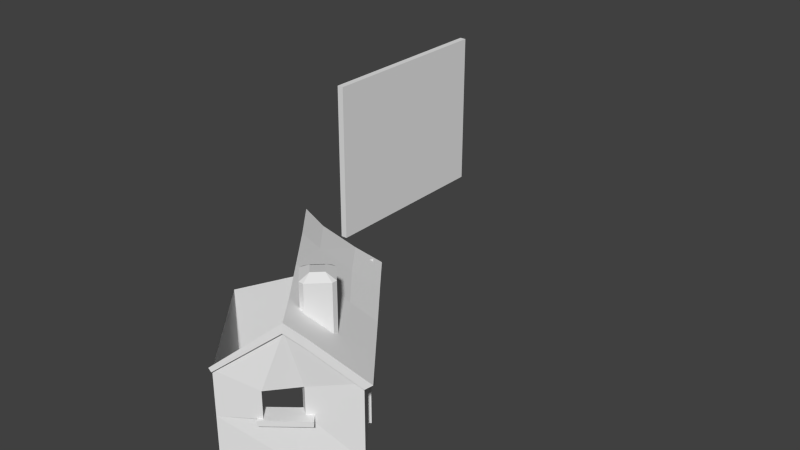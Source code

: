 # Source: stonehut4.blend  (saved by Blender 2.66.0; exported with 4.5.12 LTS)
import bpy
from mathutils import Matrix  # noqa: F401  (used for matrix-valued properties, if any)

bpy.ops.wm.read_factory_settings(use_empty=True)
scene = bpy.context.scene
scene.name = 'Scene'

# ---- collections
col_collection_1 = bpy.data.collections.new('Collection 1'); scene.collection.children.link(col_collection_1)

# ---- materials (node trees are filled in below, after node groups)
mat_ref = bpy.data.materials.new('Ref')
mat_ref.alpha_threshold = 0.0
mat_ref.use_transparent_shadow = False
mat_ref.preview_render_type = 'CUBE'
mat_ref.roughness = 0.5
mat_ref.line_color = (0.0, 0.0, 0.0, 1.0)

# ---- material node trees

# ---- world
world_world = bpy.data.worlds.new('World'); scene.world = world_world
world_world.color = (0.05088, 0.05088, 0.05088)
world_world.use_sun_shadow = False
world_world.sun_shadow_jitter_overblur = 0.0
world_world.cycles.sampling_method = 'MANUAL'
world_world.cycles.sample_map_resolution = 256

# ---- meshes
me_cube = bpy.data.meshes.new('Cube')
me_cube.from_pydata([(-1.0, -30.0, -25.0), (-1.0, 30.0, -25.0), (1.0, 30.0, -25.0), (1.0, -30.0, -25.0), (-1.0, -30.0, 25.0), (-1.0, 30.0, 25.0), (1.0, 30.0, 25.0), (1.0, -30.0, 25.0)], [], [(4, 5, 1, 0), (5, 6, 2, 1), (6, 7, 3, 2), (7, 4, 0, 3), (0, 1, 2, 3), (7, 6, 5, 4)])
_uv = me_cube.uv_layers.new(name='UVMap')
_uv.uv.foreach_set('vector', [1.0, 1.0, 0.0, 1.0, 0.0, 0.0, 1.0, 0.0, 1.0, 1.0, 0.0, 1.0, 0.0, 0.0, 1.0, 0.0, 1.0, 1.0, 0.0, 1.0, 0.0, 0.0, 1.0, 0.0, 1.0, 1.0, 0.0, 1.0, 0.0, 0.0, 1.0, 0.0, 1.0, 1.0, 0.0, 1.0, 0.0, 0.0, 1.0, 0.0, 1.0, 1.0, 0.0, 1.0, 0.0, 0.0, 1.0, 0.0])
me_cube.materials.append(mat_ref)
me_cube.use_remesh_preserve_volume = False
me_cube.use_remesh_preserve_attributes = False
me_cube.use_mirror_vertex_groups = False
me_cube.update()
me_w_rfel_1 = bpy.data.meshes.new('W_rfel_1')
me_w_rfel_1.from_pydata([(3.286, -8.552, 18.87), (3.286, -2.395, 18.87), (-8.135, -3.238, 27.91), (-8.135, -4.859, 27.91), (-8.135, -12.51, 27.91), (-8.135, -24.94, 27.91), (3.286, -24.94, 18.87), (-17.2, -24.94, -7.013), (-28.62, -24.94, 2.027), (-28.62, -12.51, 2.027), (-28.62, -4.859, 2.027), (-28.62, -0.1799, 2.027), (-17.2, 0.6566, -7.013), (-15.67, -12.51, 17.01), (-22.84, -12.51, 10.98), (-18.38, -24.94, 14.97), (-22.84, -4.926, 10.98), (-15.67, -4.926, 17.01), (-19.1, 10.31, 14.97), (16.29, -8.552, 8.571), (16.29, -24.94, 8.571), (27.83, -24.94, -0.564), (27.83, 0.06046, -0.564), (16.29, -0.8356, 8.571), (18.16, 13.15, -14.38), (-19.99, 10.33, 15.45), (-29.41, -0.1599, 2.653), (25.36, 3.453, -6.229), (29.68, -0.5276, -1.941), (20.33, -1.217, 5.372), (9.658, -2.912, 13.82), (-0.3019, -3.623, 21.71), (-8.75, -4.376, 28.39), (-12.5, 0.6933, 23.93), (-11.28, -0.2147, 12.2), (-11.28, 17.92, 12.2), (-6.729, 17.92, 7.884), (-7.001, -0.2147, 18.15), (-7.001, 17.92, 18.15), (-11.32, 17.92, 13.6), (-11.32, -0.2147, 13.6), (-1.049, -0.2147, 13.87), (-1.049, 17.92, 13.87), (-5.601, 17.92, 18.19), (-5.601, -0.2147, 18.19), (-5.329, 17.92, 7.921), (-1.012, 17.92, 12.47), (-1.012, -0.2147, 12.47), (3.29, -24.96, 16.6), (14.24, -11.24, 7.822), (15.24, -11.24, 9.09), (4.294, -24.96, 17.87), (3.991, -9.038, 17.21), (14.66, -9.038, 8.795), (13.7, -9.038, 7.582), (3.028, -9.038, 16.0), (14.66, -24.94, 8.795), (3.991, -24.94, 17.21), (4.222, -21.98, 17.88), (15.31, -8.171, 9.04), (14.3, -8.171, 7.771), (3.218, -21.98, 16.62), (-8.602, 19.38, 12.97), (-3.728, 19.38, 13.1), (13.7, -24.94, 7.582), (3.028, -24.94, 16.0), (-6.1, 19.38, 10.6), (-6.229, 19.38, 15.47), (-16.48, -13.83, 20.32), (-16.48, -12.39, 20.32), (-24.32, -12.39, 10.42), (-24.32, -13.83, 10.42), (-12.34, -13.83, 17.04), (-12.34, -12.39, 17.04), (-20.18, -13.83, 7.141), (-20.18, -12.39, 7.141), (27.75, -24.94, -0.6485), (27.75, 2.476, -0.6485), (-4.193, -24.94, -17.31), (-4.193, 1.645, -17.31), (1.181, -8.552, 16.21), (14.19, -8.552, 5.912), (-21.1, -4.926, 8.552), (-13.93, -4.926, 14.59), (-21.1, -12.51, 8.552), (-13.93, -12.51, 14.59), (3.736, -9.08, 19.34), (3.736, -7.654, 19.34), (2.078, -7.654, 17.24), (2.078, -9.08, 17.24), (15.72, -9.08, 9.852), (16.87, -9.08, 8.943), (16.87, -7.654, 8.943), (15.72, -7.654, 9.852), (15.21, -9.08, 6.849), (15.21, -7.654, 6.849), (3.736, -24.94, 19.34), (4.867, -24.94, 18.44), (4.867, -9.08, 18.44), (4.867, -7.654, 18.44), (3.209, -7.654, 16.35), (3.209, -9.08, 16.35), (14.06, -9.08, 7.758), (2.078, -24.94, 17.24), (14.06, -7.654, 7.758), (15.72, -24.94, 9.852), (16.87, -24.94, 8.943), (15.21, -24.94, 6.849), (14.06, -24.94, 7.758), (3.209, -24.94, 16.35), (16.66, 4.667, 2.123), (21.56, -0.1021, 6.914), (30.56, 0.4641, -0.2113), (25.98, 5.02, -5.033), (-11.93, 13.37, 9.757), (-29.76, 0.9947, 2.215), (-19.84, 12.99, 15.63), (-16.93, 6.676, 18.67), (-16.51, 8.984, 19.19), (18.3, 15.81, -14.2), (-8.737, 9.453, 13.11), (-1.59, 14.31, 1.706), (0.919, -2.385, 23.25), (-7.529, -3.138, 29.94), (1.509, 10.35, 5.101), (10.88, -1.615, 15.37), (9.446, 14.99, -6.986), (11.74, 11.07, -3.531), (6.581, 3.875, 10.66), (20.17, 9.088, -11.29), (20.5, 11.33, -10.72), (-11.65, 2.422, 25.01), (-3.511, 3.045, 18.6)], [], [(37, 38, 39, 40), (41, 42, 43, 44), (48, 49, 50, 51), (52, 53, 54, 55), (56, 53, 52, 57), (58, 59, 60, 61), (40, 39, 35, 34), (44, 43, 38, 37), (47, 46, 42, 41), (51, 50, 59, 58), (64, 54, 53, 56), (39, 62, 35), (57, 52, 55, 65), (42, 46, 63), (68, 69, 70, 71), (72, 73, 69, 68), (72, 68, 71, 74), (71, 70, 75, 74), (69, 73, 75, 70), (17, 3, 2, 18), (78, 7, 12, 79), (1, 0, 19, 23), (0, 80, 81, 19), (13, 15, 5, 4), (16, 82, 83, 17), (79, 77, 76, 78), (17, 13, 4, 3), (16, 10, 9, 14), (14, 84, 82, 16), (13, 85, 84, 14), (17, 83, 85, 13), (86, 87, 88, 89), (90, 91, 92, 93), (94, 95, 92, 91), (86, 96, 97, 98), (87, 99, 100, 88), (90, 98, 101, 102), (99, 87, 86, 98), (89, 103, 96, 86), (93, 92, 95, 104), (90, 105, 106, 91), (93, 99, 98, 90), (91, 106, 107, 94), (102, 108, 105, 90), (104, 100, 99, 93), (98, 97, 109, 101), (110, 111, 112, 113), (117, 118, 116, 25), (29, 28, 112, 111), (27, 113, 112, 28), (25, 116, 115, 26), (120, 114, 116, 118), (122, 123, 32, 31), (124, 121, 114, 120), (125, 122, 31, 30), (110, 127, 124, 128), (111, 125, 30, 29), (24, 129, 117, 25), (130, 119, 126, 127), (33, 32, 123, 131), (129, 24, 119, 130), (131, 123, 122, 132), (120, 132, 128, 124), (127, 126, 121, 124), (113, 130, 127, 110), (27, 129, 130, 113), (128, 125, 111, 110), (129, 27, 33, 117), (131, 118, 117, 33), (132, 120, 118, 131), (132, 122, 125, 128), (4, 5, 6, 0, 1, 2, 3), (10, 16, 17, 18, 11), (14, 9, 8, 15, 13), (29, 30, 31, 32, 33, 27, 28), (23, 19, 20, 21, 22), (10, 11, 12, 7, 8, 9), (66, 45, 36), (46, 45, 66, 63), (36, 35, 62, 66), (43, 67, 38), (67, 62, 39, 38), (43, 42, 63, 67)])
_uv = me_w_rfel_1.uv_layers.new(name='UVMap')
_uv.uv.foreach_set('vector', [1.845, -0.1633, 1.845, 0.3389, 1.671, 0.3389, 1.671, -0.1633, 2.074, -0.1633, 2.074, 0.3389, 1.9, 0.3389, 1.9, -0.1633, 0.542, -0.6761, 0.7226, -0.4497, 0.7392, -0.4497, 0.5585, -0.6761, 0.4691, 1.572, 0.3489, 1.583, 0.3477, 1.569, 0.4679, 1.558, -0.006113, 1.278, -0.006113, 1.762, -0.4175, 1.762, -0.4175, 1.278, 0.5574, -0.6269, 0.7402, -0.3991, 0.7237, -0.3991, 0.5408, -0.6269, 1.644, -0.1633, 1.644, 0.3389, 1.617, 0.3389, 1.617, -0.1633, 1.9, -0.1633, 1.9, 0.3389, 1.873, 0.3389, 1.873, -0.1633, 2.101, -0.1633, 2.101, 0.3389, 2.074, 0.3389, 2.074, -0.1633, 0.5585, -0.6761, 0.7392, -0.4497, 0.7402, -0.3991, 0.5574, -0.6269, -0.9551, 1.278, -0.9551, 1.762, -1.002, 1.762, -1.002, 1.278, 1.644, 0.4068, 1.577, 0.3793, 1.617, 0.3793, -0.4551, 1.278, -0.4551, 1.762, -0.502, 1.762, -0.502, 1.278, 1.443, 0.608, 1.415, 0.5806, 1.253, 0.3793, 0.7316, 1.313, 0.7316, 1.326, 0.62, 1.326, 0.62, 1.313, 0.8944, 1.313, 0.8944, 1.326, 0.8477, 1.326, 0.8477, 1.313, 0.5733, 1.197, 0.62, 1.201, 0.61, 1.313, 0.5633, 1.309, 0.61, 1.313, 0.61, 1.326, 0.5633, 1.326, 0.5633, 1.313, 0.62, 1.467, 0.5733, 1.471, 0.5633, 1.359, 0.61, 1.355, 0.6578, 0.3769, 0.7463, 0.3714, 0.7463, 0.3821, 0.6352, 0.4715, 0.3507, 0.839, 0.435, 0.839, 0.435, 1.008, 0.3507, 1.014, 0.848, 0.3877, 0.848, 0.3471, 0.9323, 0.3471, 0.9323, 0.398, 0.45, 0.007894, 0.4485, 0.03074, 0.3642, 0.02073, 0.3657, -0.002117, 0.6578, 0.321, 0.6352, 0.239, 0.7463, 0.239, 0.7463, 0.321, 0.519, 0.1682, 0.5124, 0.1674, 0.507, 0.1044, 0.5136, 0.1052, 0.3507, 1.014, 0.274, 1.02, 0.274, 0.839, 0.3507, 0.839, 0.6578, 0.3769, 0.6578, 0.321, 0.7463, 0.321, 0.7463, 0.3714, 0.5948, 0.3769, 0.524, 0.3714, 0.524, 0.321, 0.5948, 0.321, 0.779, 0.321, 0.7856, 0.321, 0.7856, 0.3769, 0.779, 0.3769, 0.5136, 0.6228, 0.507, 0.6236, 0.5124, 0.5606, 0.519, 0.5598, 0.5136, 0.9769, 0.507, 0.9769, 0.507, 0.921, 0.5136, 0.921, 1.859, 1.193, 1.859, 1.227, 1.796, 1.227, 1.796, 1.193, 2.256, 1.193, 2.29, 1.193, 2.29, 1.227, 2.256, 1.227, 1.359, 1.193, 1.359, 1.227, 1.296, 1.227, 1.296, 1.193, 1.895, 1.193, 1.895, 0.8169, 1.929, 0.8169, 1.929, 1.193, 1.796, 1.29, 1.762, 1.293, 1.756, 1.23, 1.79, 1.227, 1.435, 0.7215, 1.762, 0.7508, 1.756, 0.8139, 1.429, 0.7846, 1.929, 1.227, 1.895, 1.227, 1.895, 1.193, 1.929, 1.193, 1.796, 1.193, 1.796, 0.8169, 1.859, 0.8169, 1.859, 1.193, 1.435, 1.323, 1.4, 1.326, 1.395, 1.263, 1.429, 1.259, 2.256, 1.193, 2.256, 0.8169, 2.29, 0.8169, 2.29, 1.193, 2.256, 1.227, 1.929, 1.227, 1.929, 1.193, 2.256, 1.193, 1.296, 1.193, 1.296, 0.8169, 1.359, 0.8169, 1.359, 1.193, 1.828, 1.193, 1.828, 0.8169, 1.891, 0.8169, 1.891, 1.193, 1.429, 1.259, 1.756, 1.23, 1.762, 1.293, 1.435, 1.323, 1.328, 1.193, 1.328, 0.8169, 1.392, 0.8169, 1.392, 1.193, -0.4866, 0.7701, -0.4851, 0.8053, -0.5485, 0.811, -0.5507, 0.7762, -0.1635, 0.5375, -0.1599, 0.5503, -0.1855, 0.5726, -0.1868, 0.5578, -0.486, 0.2709, -0.5516, 0.2646, -0.5485, 0.2543, -0.4851, 0.26, -0.738, 0.5196, -0.7452, 0.5283, -0.78, 0.503, -0.7697, 0.4975, -0.1868, 0.5578, -0.1855, 0.5726, -0.2788, 0.503, -0.2757, 0.4996, -0.3394, 0.7146, -0.3393, 0.6889, -0.2865, 0.6837, -0.2849, 0.7093, -0.3396, 0.2731, -0.28, 0.2784, -0.281, 0.2893, -0.3405, 0.2839, -0.4113, 0.7214, -0.4117, 0.6959, -0.3393, 0.6889, -0.3394, 0.7146, -0.4098, 0.2668, -0.3396, 0.2731, -0.3405, 0.2839, -0.4108, 0.2776, -0.4866, 0.7701, -0.4883, 0.7285, -0.4113, 0.7214, -0.4105, 0.7632, -0.4851, 0.26, -0.4098, 0.2668, -0.4108, 0.2776, -0.486, 0.2709, -0.5549, 0.3567, -0.5541, 0.3338, -0.2852, 0.3597, -0.2866, 0.383, -0.5532, 0.735, -0.5548, 0.7099, -0.4894, 0.7031, -0.4883, 0.7285, -0.1254, 0.5043, -0.09311, 0.4761, -0.08224, 0.483, -0.1178, 0.5139, -0.7005, 0.5509, -0.6776, 0.5744, -0.6789, 0.5892, -0.704, 0.5634, -0.2822, 0.7513, -0.28, 0.7869, -0.3396, 0.7923, -0.3395, 0.7566, -0.3394, 0.7146, -0.3395, 0.7566, -0.4105, 0.7632, -0.4113, 0.7214, -0.4883, 0.7285, -0.4894, 0.7031, -0.4117, 0.6959, -0.4113, 0.7214, -0.5507, 0.7762, -0.5532, 0.735, -0.4883, 0.7285, -0.4866, 0.7701, -0.738, 0.5196, -0.7005, 0.5509, -0.704, 0.5634, -0.7452, 0.5283, -0.4105, 0.7632, -0.4098, 0.7986, -0.4851, 0.8053, -0.4866, 0.7701, -0.5541, 0.3338, -0.5527, 0.2964, -0.2829, 0.3216, -0.2852, 0.3597, -0.1178, 0.5139, -0.1599, 0.5503, -0.1635, 0.5375, -0.1254, 0.5043, -0.3395, 0.7566, -0.3394, 0.7146, -0.2849, 0.7093, -0.2822, 0.7513, -0.3395, 0.7566, -0.3396, 0.7923, -0.4098, 0.7986, -0.4105, 0.7632, 0.774, 0.321, 0.774, 0.239, 0.848, 0.239, 0.848, 0.3471, 0.848, 0.3877, 0.774, 0.3821, 0.774, 0.3714, 0.524, 0.3714, 0.5948, 0.3769, 0.6578, 0.3769, 0.6352, 0.4715, 0.524, 0.4023, 0.5948, 0.321, 0.524, 0.321, 0.524, 0.239, 0.6352, 0.239, 0.6578, 0.321, -0.486, 0.2709, -0.4108, 0.2776, -0.3405, 0.2839, -0.281, 0.2893, -0.2829, 0.3216, -0.5527, 0.2964, -0.5516, 0.2646, 0.9323, 0.398, 0.9323, 0.3471, 0.9323, 0.239, 1.007, 0.239, 1.007, 0.4039, 0.509, 0.9714, 0.509, 1.002, 0.435, 1.008, 0.435, 0.839, 0.509, 0.839, 0.509, 0.921, 1.482, 0.3793, 1.415, 0.4068, 1.443, 0.3793, 1.214, 0.3389, 1.388, 0.3389, 1.349, 0.3793, 1.253, 0.3793, 1.443, 0.3389, 1.617, 0.3389, 1.577, 0.3793, 1.482, 0.3793, 1.617, 0.608, 1.806, 0.3793, 1.644, 0.5806, 1.806, 0.3793, 1.711, 0.3793, 1.671, 0.3389, 1.845, 0.3389, 1.9, 0.3389, 2.074, 0.3389, 2.035, 0.3793, 1.939, 0.3793])
me_w_rfel_1.use_remesh_preserve_volume = False
me_w_rfel_1.use_remesh_preserve_attributes = False
me_w_rfel_1.use_mirror_vertex_groups = False
me_w_rfel_1.update()

# ---- objects
ob_cube = bpy.data.objects.new('Cube', me_cube)
ob_w_rfel_1 = bpy.data.objects.new('W_rfel_1', me_w_rfel_1)

# ---- transforms, parenting, visibility, modifiers, constraints
ob_cube.location = (-50.0, 100.0, 0.0)
ob_cube.lineart.crease_threshold = 0.0
ob_w_rfel_1.location = (0.0, 0.0, 0.0)
ob_w_rfel_1.rotation_euler = (1.571, -0.0, 1.571)
ob_w_rfel_1.lineart.crease_threshold = 0.0

# ---- collection membership
col_collection_1.objects.link(ob_cube)
col_collection_1.objects.link(ob_w_rfel_1)

# ---- scene / render settings (as saved in the file)
scene.frame_start = 1; scene.frame_end = 250; scene.frame_set(35)
scene.render.engine = 'BLENDER_EEVEE_NEXT'
scene.render.image_settings.color_mode = 'RGB'
scene.render.image_settings.compression = 90
scene.render.resolution_percentage = 50
scene.render.dither_intensity = 0.0
scene.render.bake_margin = 2
scene.render.bake_bias = 0.0
scene.cycles.use_denoising = False
scene.cycles.samples = 10
scene.cycles.sampling_pattern = 'TABULATED_SOBOL'
scene.cycles.light_sampling_threshold = 0.0
scene.cycles.use_adaptive_sampling = False
scene.cycles.use_light_tree = False
scene.cycles.blur_glossy = 0.0
scene.cycles.volume_bounces = 1
scene.cycles.pixel_filter_type = 'GAUSSIAN'
scene.cycles.sample_clamp_indirect = 0.0
scene.view_settings.view_transform = 'Standard'
bpy.context.view_layer.update()

# ---- added for rendering (the .blend has no active camera and no usable light): camera, sun
cam_auto = bpy.data.cameras.new('AutoCamera')
cam_auto.lens = 50.0
cam_auto.sensor_width = 36.0
cam_auto.clip_end = 3019.24
ob_auto_camera = bpy.data.objects.new('AutoCamera', cam_auto)
scene.collection.objects.link(ob_auto_camera)
ob_auto_camera.location = (161.506, -156.325, 137.63)
ob_auto_camera.rotation_euler = (1.09748, -7.21219e-08, 0.694738)
scene.camera = ob_auto_camera
light_auto_sun = bpy.data.lights.new('AutoSun', 'SUN')
light_auto_sun.energy = 3.0
light_auto_sun.angle = 0.0523599
ob_auto_sun = bpy.data.objects.new('AutoSun', light_auto_sun)
scene.collection.objects.link(ob_auto_sun)
ob_auto_sun.rotation_euler = (0.872665, 0.174533, 0.523599)
bpy.context.view_layer.update()
